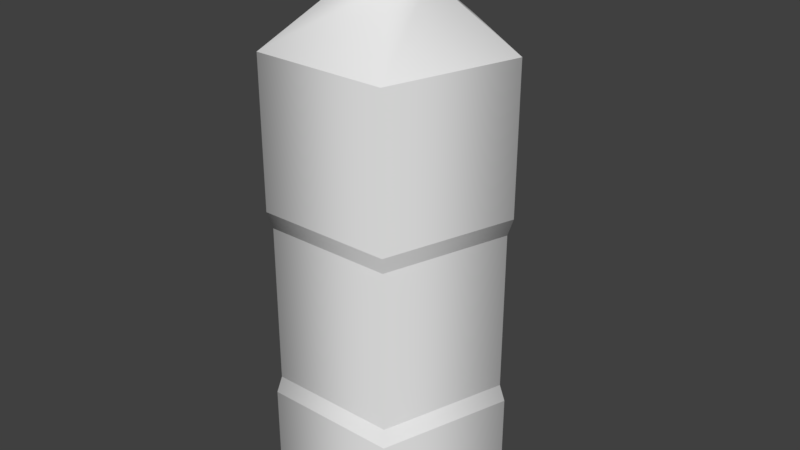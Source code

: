 # Source: bottle.blend  (saved by Blender 2.79.0; exported with 4.5.12 LTS)
import bpy
from mathutils import Matrix  # noqa: F401  (used for matrix-valued properties, if any)

bpy.ops.wm.read_factory_settings(use_empty=True)
scene = bpy.context.scene
scene.name = 'Scene'

# ---- collections
col_collection_1 = bpy.data.collections.new('Collection 1'); scene.collection.children.link(col_collection_1)

# ---- world
world_world = bpy.data.worlds.new('World'); scene.world = world_world
world_world.color = (0.05088, 0.05088, 0.05088)
world_world.use_sun_shadow = False
world_world.sun_shadow_jitter_overblur = 0.0
world_world.cycles.sampling_method = 'MANUAL'

# ---- meshes
me_cylinder = bpy.data.meshes.new('Cylinder')
me_cylinder.from_pydata([(-2.8e-10, -5.599e-10, -0.07226), (-5.596e-17, 0.336, -0.084), (0.06872, -5.599e-10, -0.02233), (0.07989, 0.336, -0.02596), (0.04247, -9.174e-09, 0.05846), (0.04937, 0.336, 0.06796), (-0.04247, -9.174e-09, 0.05846), (-0.04937, 0.336, 0.06796), (-0.06872, -5.599e-10, -0.02233), (-0.07989, 0.336, -0.02596), (0.02397, 0.3783, -0.007787), (-1.402e-09, 0.3783, -0.0252), (0.01481, 0.3783, 0.02039), (-0.01481, 0.3783, 0.02039), (-0.02397, 0.3783, -0.007787), (0.02397, 0.4092, -0.007787), (-1.402e-09, 0.4092, -0.0252), (0.01481, 0.4092, 0.02039), (-0.01481, 0.4092, 0.02039), (-0.02397, 0.4092, -0.007787), (-5.391e-17, 0.3176, -0.084), (-2.069e-17, 0.01838, -0.084), (0.07989, 0.01838, -0.02596), (0.07989, 0.3176, -0.02596), (0.04937, 0.01838, 0.06796), (0.04937, 0.3176, 0.06796), (-0.04937, 0.01838, 0.06796), (-0.04937, 0.3176, 0.06796), (-0.07989, 0.01838, -0.02596), (-0.07989, 0.3176, -0.02596), (-0.07989, 0.2277, -0.02596), (-0.07989, 0.08589, -0.02596), (-2.819e-17, 0.08589, -0.084), (-4.394e-17, 0.2277, -0.084), (-0.04937, 0.2277, 0.06796), (-0.04937, 0.08589, 0.06796), (0.04937, 0.2277, 0.06796), (0.04937, 0.08589, 0.06796), (0.07989, 0.2277, -0.02596), (0.07989, 0.08589, -0.02596), (-0.07628, 0.2154, -0.02478), (-0.07628, 0.09826, -0.02478), (-0.04714, 0.2154, 0.06488), (-0.04714, 0.09826, 0.06488), (0.04714, 0.09826, 0.06488), (0.04714, 0.2154, 0.06488), (4.528e-11, 0.09826, -0.0802), (4.528e-11, 0.2154, -0.0802), (0.07628, 0.2154, -0.02478), (0.07628, 0.09826, -0.02478)], [], [(8, 28, 21, 0), (4, 24, 26, 6), (6, 26, 28, 8), (5, 3, 10, 12), (0, 21, 22, 2), (0, 2, 4, 6, 8), (14, 13, 18, 19), (1, 9, 14, 11), (3, 1, 11, 10), (7, 5, 12, 13), (9, 7, 13, 14), (15, 16, 19, 18, 17), (12, 10, 15, 17), (11, 14, 19, 16), (13, 12, 17, 18), (10, 11, 16, 15), (2, 22, 24, 4), (27, 7, 9, 29), (25, 5, 7, 27), (23, 3, 5, 25), (20, 1, 3, 23), (32, 39, 22, 21), (27, 29, 30, 34), (23, 25, 36, 38), (31, 35, 43, 41), (20, 23, 38, 33), (29, 9, 1, 20), (25, 27, 34, 36), (39, 37, 24, 22), (37, 35, 26, 24), (31, 32, 21, 28), (35, 31, 28, 26), (39, 32, 46, 49), (37, 39, 49, 44), (32, 31, 41, 46), (40, 42, 34, 30), (29, 20, 33, 30), (35, 37, 44, 43), (42, 45, 36, 34), (45, 48, 38, 36), (48, 47, 33, 38), (45, 42, 43, 44), (47, 48, 49, 46), (42, 40, 41, 43), (48, 45, 44, 49), (40, 47, 46, 41), (47, 40, 30, 33)])
me_cylinder.polygons.foreach_set('use_smooth', [True] * 47)
_k = set([(0, 2), (0, 8), (1, 3), (1, 9), (2, 4), (3, 5), (4, 6), (5, 7), (6, 8), (7, 9), (10, 11), (10, 12), (11, 14), (12, 13), (13, 14), (15, 16), (15, 17), (16, 19), (17, 18), (18, 19), (20, 23), (20, 29), (21, 22), (21, 28), (22, 24), (23, 25), (24, 26), (25, 27), (26, 28), (27, 29), (30, 33), (30, 34), (31, 32), (31, 35), (32, 39), (33, 38), (34, 36), (35, 37), (36, 38), (37, 39), (40, 42), (40, 47), (41, 43), (41, 46), (42, 45), (43, 44), (44, 49), (45, 48), (46, 49), (47, 48)])
me_cylinder.attributes.new('sharp_edge', 'BOOLEAN', 'EDGE').data.foreach_set('value', [ (min(e.vertices), max(e.vertices)) in _k for e in me_cylinder.edges])
_uv = me_cylinder.uv_layers.new(name='UVMap')
_uv.uv.foreach_set('vector', [0.4738, 0.9855, 0.4637, 0.9855, 0.4637, 0.9754, 0.4738, 0.9754, 0.4738, 0.9855, 0.4637, 0.9855, 0.4637, 0.9754, 0.4738, 0.9754, 0.4738, 0.9855, 0.4637, 0.9855, 0.4637, 0.9754, 0.4738, 0.9754, 0.5402, 0.9504, 0.5301, 0.9504, 0.5301, 0.9403, 0.5402, 0.9403, 0.4738, 0.9855, 0.4637, 0.9855, 0.4637, 0.9754, 0.4738, 0.9754, 0.4688, 0.9754, 0.4639, 0.9789, 0.4658, 0.9846, 0.4717, 0.9846, 0.4736, 0.9789, 0.1515, 0.9758, 0.1414, 0.9758, 0.1414, 0.9657, 0.1515, 0.9657, 0.5402, 0.9504, 0.5301, 0.9504, 0.5301, 0.9403, 0.5402, 0.9403, 0.5402, 0.9504, 0.5301, 0.9504, 0.5301, 0.9403, 0.5402, 0.9403, 0.5402, 0.9504, 0.5301, 0.9504, 0.5301, 0.9403, 0.5402, 0.9403, 0.5402, 0.9504, 0.5301, 0.9504, 0.5301, 0.9403, 0.5402, 0.9403, 0.1465, 0.9657, 0.1417, 0.9691, 0.1435, 0.9748, 0.1495, 0.9748, 0.1513, 0.9691, 0.1515, 0.9758, 0.1414, 0.9758, 0.1414, 0.9657, 0.1515, 0.9657, 0.1515, 0.9758, 0.1414, 0.9758, 0.1414, 0.9657, 0.1515, 0.9657, 0.1515, 0.9758, 0.1414, 0.9758, 0.1414, 0.9657, 0.1515, 0.9657, 0.1515, 0.9758, 0.1414, 0.9758, 0.1414, 0.9657, 0.1515, 0.9657, 0.4738, 0.9855, 0.4637, 0.9855, 0.4637, 0.9754, 0.4738, 0.9754, 0.4699, 0.964, 0.4598, 0.964, 0.4598, 0.9539, 0.4699, 0.9539, 0.4699, 0.964, 0.4598, 0.964, 0.4598, 0.9539, 0.4699, 0.9539, 0.4699, 0.964, 0.4598, 0.964, 0.4598, 0.9539, 0.4699, 0.9539, 0.4699, 0.964, 0.4598, 0.964, 0.4598, 0.9539, 0.4699, 0.9539, 0.5402, 0.9504, 0.5301, 0.9504, 0.5301, 0.9403, 0.5402, 0.9403, 0.5402, 0.9504, 0.5301, 0.9504, 0.5301, 0.9403, 0.5402, 0.9403, 0.5402, 0.9504, 0.5301, 0.9504, 0.5301, 0.9403, 0.5402, 0.9403, 0.5402, 0.9504, 0.5301, 0.9504, 0.5301, 0.9403, 0.5402, 0.9403, 0.5402, 0.9504, 0.5301, 0.9504, 0.5301, 0.9403, 0.5402, 0.9403, 0.4699, 0.964, 0.4598, 0.964, 0.4598, 0.9539, 0.4699, 0.9539, 0.5402, 0.9504, 0.5301, 0.9504, 0.5301, 0.9403, 0.5402, 0.9403, 0.5402, 0.9504, 0.5301, 0.9504, 0.5301, 0.9403, 0.5402, 0.9403, 0.5402, 0.9504, 0.5301, 0.9504, 0.5301, 0.9403, 0.5402, 0.9403, 0.5402, 0.9504, 0.5301, 0.9504, 0.5301, 0.9403, 0.5402, 0.9403, 0.5402, 0.9504, 0.5301, 0.9504, 0.5301, 0.9403, 0.5402, 0.9403, 0.5402, 0.9504, 0.5301, 0.9504, 0.5301, 0.9403, 0.5402, 0.9403, 0.5402, 0.9504, 0.5301, 0.9504, 0.5301, 0.9403, 0.5402, 0.9403, 0.5402, 0.9504, 0.5301, 0.9504, 0.5301, 0.9403, 0.5402, 0.9403, 0.5402, 0.9504, 0.5301, 0.9504, 0.5301, 0.9403, 0.5402, 0.9403, 0.5402, 0.9504, 0.5301, 0.9504, 0.5301, 0.9403, 0.5402, 0.9403, 0.5402, 0.9504, 0.5301, 0.9504, 0.5301, 0.9403, 0.5402, 0.9403, 0.5402, 0.9504, 0.5301, 0.9504, 0.5301, 0.9403, 0.5402, 0.9403, 0.5402, 0.9504, 0.5301, 0.9504, 0.5301, 0.9403, 0.5402, 0.9403, 0.5402, 0.9504, 0.5301, 0.9504, 0.5301, 0.9403, 0.5402, 0.9403, 0.2489, 0.8114, 0.1886, 0.8114, 0.1886, 0.7511, 0.2489, 0.7511, 0.4113, 0.9816, 0.4012, 0.9816, 0.4012, 0.9715, 0.4113, 0.9715, 0.4113, 0.9816, 0.4012, 0.9816, 0.4012, 0.9715, 0.4113, 0.9715, 0.4113, 0.9816, 0.4012, 0.9816, 0.4012, 0.9715, 0.4113, 0.9715, 0.2489, 0.8114, 0.1886, 0.8114, 0.1886, 0.7511, 0.2489, 0.7511, 0.5402, 0.9504, 0.5301, 0.9504, 0.5301, 0.9403, 0.5402, 0.9403])
me_cylinder.use_remesh_preserve_volume = False
me_cylinder.use_remesh_preserve_attributes = False
me_cylinder.use_mirror_vertex_groups = False
me_cylinder.update()

# ---- objects
ob_bottle = bpy.data.objects.new('bottle', me_cylinder)

# ---- transforms, parenting, visibility, modifiers, constraints
ob_bottle.location = (0.0, 0.0, 0.0)
ob_bottle.rotation_euler = (1.571, 2.22e-16, 2.22e-16)
ob_bottle.lineart.crease_threshold = 0.0
_m = ob_bottle.modifiers.new('EdgeSplit', 'EDGE_SPLIT')
_m.use_edge_angle = False

# ---- collection membership
col_collection_1.objects.link(ob_bottle)

# ---- scene / render settings (as saved in the file)
scene.frame_start = 1; scene.frame_end = 250; scene.frame_set(1)
scene.render.engine = 'BLENDER_EEVEE_NEXT'
scene.render.resolution_percentage = 50
scene.render.dither_intensity = 0.0
scene.cycles.use_denoising = False
scene.cycles.samples = 128
scene.cycles.sampling_pattern = 'TABULATED_SOBOL'
scene.cycles.use_adaptive_sampling = False
scene.cycles.use_light_tree = False
scene.cycles.blur_glossy = 0.0
scene.cycles.sample_clamp_indirect = 0.0
scene.view_settings.view_transform = 'Standard'
bpy.context.view_layer.update()

# ---- added for rendering (the .blend has no active camera and no usable light): camera, sun
cam_auto = bpy.data.cameras.new('AutoCamera')
cam_auto.lens = 50.0
cam_auto.sensor_width = 36.0
cam_auto.clip_end = 1000.0
ob_auto_camera = bpy.data.objects.new('AutoCamera', cam_auto)
scene.collection.objects.link(ob_auto_camera)
ob_auto_camera.location = (0.430069, -0.508061, 0.548654)
ob_auto_camera.rotation_euler = (1.09748, -7.21219e-08, 0.694738)
scene.camera = ob_auto_camera
light_auto_sun = bpy.data.lights.new('AutoSun', 'SUN')
light_auto_sun.energy = 3.0
light_auto_sun.angle = 0.0523599
ob_auto_sun = bpy.data.objects.new('AutoSun', light_auto_sun)
scene.collection.objects.link(ob_auto_sun)
ob_auto_sun.rotation_euler = (0.872665, 0.174533, 0.523599)
bpy.context.view_layer.update()
